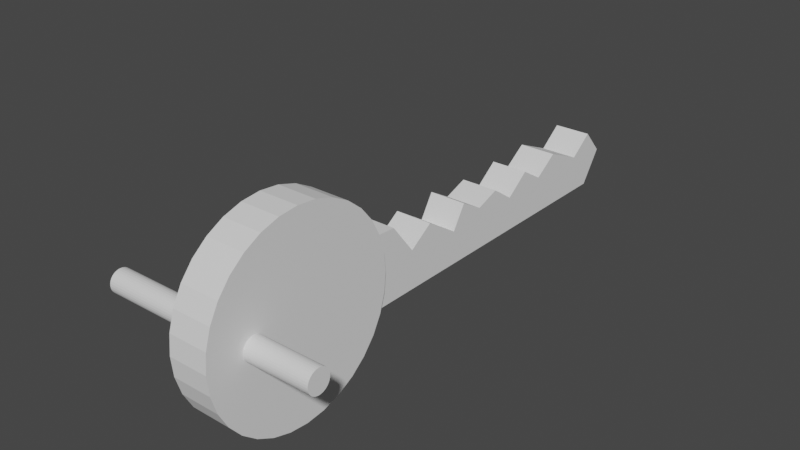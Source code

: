 # Source: Nyckel.blend  (saved by Blender 3.3.6; exported with 4.5.12 LTS)
import bpy
from mathutils import Matrix  # noqa: F401  (used for matrix-valued properties, if any)

bpy.ops.wm.read_factory_settings(use_empty=True)
scene = bpy.context.scene
scene.name = 'Scene'

# ---- collections
col_collection = bpy.data.collections.new('Collection'); scene.collection.children.link(col_collection)

# ---- world
world_world = bpy.data.worlds.new('World'); scene.world = world_world
world_world.use_nodes = True; world_world.node_tree.nodes.clear()
_N = world_world.node_tree.nodes; _L = world_world.node_tree.links
n0 = _N.new('ShaderNodeOutputWorld'); n0.name = 'World Output'; n0.location = (300, 300)
n1 = _N.new('ShaderNodeBackground'); n1.name = 'Background'; n1.location = (10, 300)
n1.inputs[0].default_value = (0.05088, 0.05088, 0.05088, 1.0)
_L.new(n1.outputs[0], n0.inputs[0])
n0.is_active_output = True
world_world.color = (0.05088, 0.05088, 0.05088)
world_world.use_sun_shadow = False
world_world.sun_shadow_jitter_overblur = 0.0

# ---- meshes
me_cube_001 = bpy.data.meshes.new('Cube.001')
me_cube_001.from_pydata([(-0.1076, -1.0, -0.3996), (-0.1076, -1.0, -0.04088), (-0.1076, 1.0, -0.3996), (-0.1076, 1.0, -0.09269), (0.09473, -1.0, -0.3996), (0.09473, -1.0, -0.04088), (0.09473, 1.0, -0.3996), (0.09473, 1.0, -0.09269), (-0.1076, -1.0, -0.224), (-0.1076, 1.118, -0.224), (0.09473, 1.118, -0.224), (0.09473, -1.0, -0.224), (-0.1076, 0.7786, -0.3996), (-0.1076, 0.6453, -0.3996), (-0.1076, 0.512, -0.3996), (-0.1076, 0.3786, -0.3996), (-0.1076, 0.2453, -0.3996), (-0.1076, 0.112, -0.3996), (-0.1076, -0.02138, -0.3996), (-0.1076, -0.1547, -0.3996), (-0.1076, -0.288, -0.3996), (-0.1076, -0.4214, -0.3996), (-0.1076, -0.5547, -0.3996), (-0.1076, -0.688, -0.3996), (-0.1076, -0.8214, -0.3996), (-0.1076, -0.9547, -0.3996), (-0.1076, -0.9547, -0.04088), (-0.1076, -0.8214, -0.01036), (-0.1076, -0.688, -0.01801), (-0.1076, -0.5547, -0.1877), (-0.1076, -0.4214, -0.09753), (-0.1076, -0.2312, -0.2178), (-0.1076, -0.1547, -0.09293), (-0.1076, -0.02138, -0.1682), (-0.1076, 0.112, -0.1197), (-0.1076, 0.2453, -0.21), (-0.1076, 0.3786, -0.1088), (-0.1076, 0.512, -0.1896), (-0.1076, 0.6453, -0.09729), (-0.1076, 0.8696, -0.1927), (0.09473, -0.9547, -0.3996), (0.09473, -0.8214, -0.3996), (0.09473, -0.688, -0.3996), (0.09473, -0.5547, -0.3996), (0.09473, -0.4214, -0.3996), (0.09473, -0.288, -0.3996), (0.09473, -0.1547, -0.3996), (0.09473, -0.02138, -0.3996), (0.09473, 0.112, -0.3996), (0.09473, 0.2453, -0.3996), (0.09473, 0.3786, -0.3996), (0.09473, 0.512, -0.3996), (0.09473, 0.6453, -0.3996), (0.09473, 0.7786, -0.3996), (0.09473, 0.8696, -0.1927), (0.09473, 0.6453, -0.09729), (0.09473, 0.512, -0.1896), (0.09473, 0.3786, -0.1088), (0.09473, 0.2453, -0.21), (0.09473, 0.112, -0.1197), (0.09473, -0.02138, -0.1682), (0.09473, -0.1547, -0.09293), (0.09473, -0.2312, -0.2178), (0.09473, -0.4214, -0.09753), (0.09473, -0.5547, -0.1877), (0.09473, -0.688, -0.01801), (0.09473, -0.8214, -0.01036), (0.09473, -0.9547, -0.04088), (0.09473, 0.8838, -0.224), (0.09473, 0.7425, -0.224), (0.09473, 0.6013, -0.224), (0.09473, 0.4601, -0.224), (0.09473, 0.3189, -0.224), (0.09473, 0.1777, -0.224), (0.09473, 0.03647, -0.224), (0.09473, -0.1047, -0.224), (0.09473, -0.246, -0.224), (0.09473, -0.3872, -0.224), (0.09473, -0.5284, -0.224), (0.09473, -0.6696, -0.224), (0.09473, -0.8108, -0.224), (0.09473, -0.952, -0.224), (-0.1076, -0.952, -0.224), (-0.1076, -0.8108, -0.224), (-0.1076, -0.6696, -0.224), (-0.1076, -0.5284, -0.224), (-0.1076, -0.3872, -0.224), (-0.1076, -0.246, -0.224), (-0.1076, -0.1047, -0.224), (-0.1076, 0.03647, -0.224), (-0.1076, 0.1777, -0.224), (-0.1076, 0.3189, -0.224), (-0.1076, 0.4601, -0.224), (-0.1076, 0.6013, -0.224), (-0.1076, 0.7425, -0.224), (-0.1076, 0.8838, -0.224), (-0.1076, 1.096, -0.257), (0.09473, 1.096, -0.257), (0.09473, -1.0, -0.257), (-0.1076, -1.0, -0.257), (-0.1076, -0.9525, -0.257), (-0.1076, -0.8128, -0.257), (-0.1076, -0.6731, -0.257), (-0.1076, -0.5333, -0.257), (-0.1076, -0.3936, -0.257), (-0.1076, -0.2539, -0.257), (-0.1076, -0.1141, -0.257), (-0.1076, 0.0256, -0.257), (-0.1076, 0.1653, -0.257), (-0.1076, 0.3051, -0.257), (-0.1076, 0.4448, -0.257), (-0.1076, 0.5845, -0.257), (-0.1076, 0.7243, -0.257), (-0.1076, 0.864, -0.257), (0.09473, 0.864, -0.257), (0.09473, 0.7243, -0.257), (0.09473, 0.5845, -0.257), (0.09473, 0.4448, -0.257), (0.09473, 0.3051, -0.257), (0.09473, 0.1653, -0.257), (0.09473, 0.0256, -0.257), (0.09473, -0.1141, -0.257), (0.09473, -0.2539, -0.257), (0.09473, -0.3936, -0.257), (0.09473, -0.5333, -0.257), (0.09473, -0.6731, -0.257), (0.09473, -0.8128, -0.257), (0.09473, -0.9525, -0.257), (-0.09857, 0.8838, -0.224), (-0.09857, 1.118, -0.224), (-0.09857, -0.6696, -0.224), (-0.09857, -0.5284, -0.224), (-0.09857, -0.3872, -0.224), (-0.09857, -0.246, -0.224), (-0.09857, -0.1047, -0.224), (-0.09857, 0.03647, -0.224), (-0.09857, 0.1777, -0.224), (-0.09857, 0.3189, -0.224), (-0.09857, 0.4601, -0.224), (-0.09857, 0.6013, -0.224), (-0.09857, 0.7425, -0.224), (-0.09857, 1.096, -0.257), (-0.09857, -0.6731, -0.257), (-0.09857, -0.5333, -0.257), (-0.09857, -0.3936, -0.257), (-0.09857, -0.2539, -0.257), (-0.09857, -0.1141, -0.257), (-0.09857, 0.0256, -0.257), (-0.09857, 0.1653, -0.257), (-0.09857, 0.3051, -0.257), (-0.09857, 0.4448, -0.257), (-0.09857, 0.5845, -0.257), (-0.09857, 0.7243, -0.257), (-0.09857, 0.864, -0.257), (-0.0975, 1.118, -0.224), (-0.0975, 1.096, -0.257)], [], [(95, 39, 3, 9), (9, 3, 7, 10), (81, 67, 5, 11), (11, 5, 1, 8), (25, 40, 4, 0), (67, 26, 1, 5), (98, 11, 8, 99), (127, 81, 11, 98), (96, 9, 10, 97), (113, 112, 152, 153), (99, 8, 82, 100), (100, 82, 83, 101), (101, 83, 84, 102), (84, 85, 131, 130), (95, 9, 129, 128), (106, 105, 145, 146), (91, 92, 138, 137), (96, 113, 153, 141), (107, 106, 146, 147), (9, 96, 141, 129), (90, 91, 137, 136), (108, 107, 147, 148), (89, 90, 136, 135), (102, 84, 130, 142), (97, 10, 68, 114), (114, 68, 69, 115), (115, 69, 70, 116), (116, 70, 71, 117), (117, 71, 72, 118), (118, 72, 73, 119), (119, 73, 74, 120), (120, 74, 75, 121), (121, 75, 76, 122), (122, 76, 77, 123), (123, 77, 78, 124), (124, 78, 79, 125), (125, 79, 80, 126), (126, 80, 81, 127), (7, 3, 39, 54), (54, 39, 38, 55), (55, 38, 37, 56), (56, 37, 36, 57), (57, 36, 35, 58), (58, 35, 34, 59), (59, 34, 33, 60), (60, 33, 32, 61), (61, 32, 31, 62), (62, 31, 30, 63), (63, 30, 29, 64), (64, 29, 28, 65), (65, 28, 27, 66), (66, 27, 26, 67), (2, 6, 53, 12), (12, 53, 52, 13), (13, 52, 51, 14), (14, 51, 50, 15), (15, 50, 49, 16), (16, 49, 48, 17), (17, 48, 47, 18), (18, 47, 46, 19), (19, 46, 45, 20), (20, 45, 44, 21), (21, 44, 43, 22), (22, 43, 42, 23), (23, 42, 41, 24), (24, 41, 40, 25), (10, 7, 54, 68), (68, 54, 55, 69), (69, 55, 56, 70), (70, 56, 57, 71), (71, 57, 58, 72), (72, 58, 59, 73), (73, 59, 60, 74), (74, 60, 61, 75), (75, 61, 62, 76), (76, 62, 63, 77), (77, 63, 64, 78), (78, 64, 65, 79), (79, 65, 66, 80), (80, 66, 67, 81), (8, 1, 26, 82), (82, 26, 27, 83), (83, 27, 28, 84), (84, 28, 29, 85), (85, 29, 30, 86), (86, 30, 31, 87), (87, 31, 32, 88), (88, 32, 33, 89), (89, 33, 34, 90), (90, 34, 35, 91), (91, 35, 36, 92), (92, 36, 37, 93), (93, 37, 38, 94), (94, 38, 39, 95), (41, 126, 127, 40), (42, 125, 126, 41), (43, 124, 125, 42), (44, 123, 124, 43), (45, 122, 123, 44), (46, 121, 122, 45), (47, 120, 121, 46), (48, 119, 120, 47), (49, 118, 119, 48), (50, 117, 118, 49), (51, 116, 117, 50), (52, 115, 116, 51), (53, 114, 115, 52), (6, 97, 114, 53), (13, 112, 113, 12), (14, 111, 112, 13), (15, 110, 111, 14), (16, 109, 110, 15), (17, 108, 109, 16), (18, 107, 108, 17), (19, 106, 107, 18), (20, 105, 106, 19), (21, 104, 105, 20), (22, 103, 104, 21), (23, 102, 103, 22), (24, 101, 102, 23), (25, 100, 101, 24), (0, 99, 100, 25), (12, 113, 96, 2), (2, 96, 97, 6), (40, 127, 98, 4), (4, 98, 99, 0), (153, 128, 129, 141), (142, 130, 131, 143), (143, 131, 132, 144), (144, 132, 133, 145), (145, 133, 134, 146), (146, 134, 135, 147), (147, 135, 136, 148), (148, 136, 137, 149), (149, 137, 138, 150), (150, 138, 139, 151), (151, 139, 140, 152), (152, 140, 128, 153), (92, 93, 139, 138), (105, 104, 144, 145), (85, 86, 132, 131), (112, 111, 151, 152), (93, 94, 140, 139), (104, 103, 143, 144), (86, 87, 133, 132), (111, 110, 150, 151), (94, 95, 128, 140), (103, 102, 142, 143), (87, 88, 134, 133), (110, 109, 149, 150), (88, 89, 135, 134), (109, 108, 148, 149), (96, 9, 154, 155)])
_uv = me_cube_001.uv_layers.new(name='UVMap')
_uv.uv.foreach_set('vector', [0.4973, 0.2223, 0.625, 0.2223, 0.625, 0.25, 0.4973, 0.25, 0.4973, 0.25, 0.625, 0.25, 0.625, 0.5, 0.4973, 0.5, 0.4973, 0.7443, 0.625, 0.7443, 0.625, 0.75, 0.4973, 0.75, 0.4973, 0.75, 0.625, 0.75, 0.625, 1.0, 0.4973, 1.0, 0.125, 0.7443, 0.375, 0.7443, 0.375, 0.75, 0.125, 0.75, 0.625, 0.7443, 0.875, 0.7443, 0.875, 0.75, 0.625, 0.75, 0.4744, 0.75, 0.4973, 0.75, 0.4973, 1.0, 0.4744, 1.0, 0.4744, 0.7443, 0.4973, 0.7443, 0.4973, 0.75, 0.4744, 0.75, 0.4744, 0.25, 0.4973, 0.25, 0.4973, 0.5, 0.4744, 0.5, 0.4744, 0.2223, 0.4744, 0.2057, 0.4744, 0.2057, 0.4744, 0.2223, 0.4744, 0.0, 0.4973, 0.0, 0.4973, 0.005661, 0.4744, 0.005661, 0.4744, 0.005661, 0.4973, 0.005661, 0.4973, 0.02233, 0.4744, 0.02233, 0.4744, 0.02233, 0.4973, 0.02233, 0.4973, 0.03899, 0.4744, 0.03899, 0.4973, 0.03899, 0.4973, 0.05566, 0.4973, 0.05566, 0.4973, 0.03899, 0.4973, 0.2223, 0.4973, 0.25, 0.4973, 0.25, 0.4973, 0.2223, 0.4744, 0.1057, 0.4744, 0.08899, 0.4744, 0.08899, 0.4744, 0.1057, 0.4973, 0.1557, 0.4973, 0.1723, 0.4973, 0.1723, 0.4973, 0.1557, 0.4744, 0.25, 0.4744, 0.2223, 0.4744, 0.2223, 0.4744, 0.25, 0.4744, 0.1223, 0.4744, 0.1057, 0.4744, 0.1057, 0.4744, 0.1223, 0.4973, 0.25, 0.4744, 0.25, 0.4744, 0.25, 0.4973, 0.25, 0.4973, 0.139, 0.4973, 0.1557, 0.4973, 0.1557, 0.4973, 0.139, 0.4744, 0.139, 0.4744, 0.1223, 0.4744, 0.1223, 0.4744, 0.139, 0.4973, 0.1223, 0.4973, 0.139, 0.4973, 0.139, 0.4973, 0.1223, 0.4744, 0.03899, 0.4973, 0.03899, 0.4973, 0.03899, 0.4744, 0.03899, 0.4744, 0.5, 0.4973, 0.5, 0.4973, 0.5277, 0.4744, 0.5277, 0.4744, 0.5277, 0.4973, 0.5277, 0.4973, 0.5443, 0.4744, 0.5443, 0.4744, 0.5443, 0.4973, 0.5443, 0.4973, 0.561, 0.4744, 0.561, 0.4744, 0.561, 0.4973, 0.561, 0.4973, 0.5777, 0.4744, 0.5777, 0.4744, 0.5777, 0.4973, 0.5777, 0.4973, 0.5943, 0.4744, 0.5943, 0.4744, 0.5943, 0.4973, 0.5943, 0.4973, 0.611, 0.4744, 0.611, 0.4744, 0.611, 0.4973, 0.611, 0.4973, 0.6277, 0.4744, 0.6277, 0.4744, 0.6277, 0.4973, 0.6277, 0.4973, 0.6443, 0.4744, 0.6443, 0.4744, 0.6443, 0.4973, 0.6443, 0.4973, 0.661, 0.4744, 0.661, 0.4744, 0.661, 0.4973, 0.661, 0.4973, 0.6777, 0.4744, 0.6777, 0.4744, 0.6777, 0.4973, 0.6777, 0.4973, 0.6943, 0.4744, 0.6943, 0.4744, 0.6943, 0.4973, 0.6943, 0.4973, 0.711, 0.4744, 0.711, 0.4744, 0.711, 0.4973, 0.711, 0.4973, 0.7277, 0.4744, 0.7277, 0.4744, 0.7277, 0.4973, 0.7277, 0.4973, 0.7443, 0.4744, 0.7443, 0.625, 0.5, 0.875, 0.5, 0.875, 0.5277, 0.625, 0.5277, 0.625, 0.5277, 0.875, 0.5277, 0.875, 0.5443, 0.625, 0.5443, 0.625, 0.5443, 0.875, 0.5443, 0.875, 0.561, 0.625, 0.561, 0.625, 0.561, 0.875, 0.561, 0.875, 0.5777, 0.625, 0.5777, 0.625, 0.5777, 0.875, 0.5777, 0.875, 0.5943, 0.625, 0.5943, 0.625, 0.5943, 0.875, 0.5943, 0.875, 0.611, 0.625, 0.611, 0.625, 0.611, 0.875, 0.611, 0.875, 0.6277, 0.625, 0.6277, 0.625, 0.6277, 0.875, 0.6277, 0.875, 0.6443, 0.625, 0.6443, 0.625, 0.6443, 0.875, 0.6443, 0.875, 0.661, 0.625, 0.661, 0.625, 0.661, 0.875, 0.661, 0.875, 0.6777, 0.625, 0.6777, 0.625, 0.6777, 0.875, 0.6777, 0.875, 0.6943, 0.5471, 0.6963, 0.5471, 0.6963, 0.875, 0.6943, 0.875, 0.711, 0.625, 0.711, 0.625, 0.711, 0.875, 0.711, 0.875, 0.7277, 0.625, 0.7277, 0.625, 0.7277, 0.875, 0.7277, 0.875, 0.7443, 0.625, 0.7443, 0.125, 0.5, 0.375, 0.5, 0.375, 0.5277, 0.125, 0.5277, 0.125, 0.5277, 0.375, 0.5277, 0.375, 0.5443, 0.125, 0.5443, 0.125, 0.5443, 0.375, 0.5443, 0.375, 0.561, 0.125, 0.561, 0.125, 0.561, 0.375, 0.561, 0.375, 0.5777, 0.125, 0.5777, 0.125, 0.5777, 0.375, 0.5777, 0.375, 0.5943, 0.125, 0.5943, 0.125, 0.5943, 0.375, 0.5943, 0.375, 0.611, 0.125, 0.611, 0.125, 0.611, 0.375, 0.611, 0.375, 0.6277, 0.125, 0.6277, 0.125, 0.6277, 0.375, 0.6277, 0.375, 0.6443, 0.125, 0.6443, 0.125, 0.6443, 0.375, 0.6443, 0.375, 0.661, 0.125, 0.661, 0.125, 0.661, 0.375, 0.661, 0.375, 0.6777, 0.125, 0.6777, 0.125, 0.6777, 0.375, 0.6777, 0.375, 0.6943, 0.125, 0.6943, 0.125, 0.6943, 0.375, 0.6943, 0.375, 0.711, 0.125, 0.711, 0.125, 0.711, 0.375, 0.711, 0.375, 0.7277, 0.125, 0.7277, 0.125, 0.7277, 0.375, 0.7277, 0.375, 0.7443, 0.125, 0.7443, 0.4973, 0.5, 0.625, 0.5, 0.625, 0.5277, 0.4973, 0.5277, 0.4973, 0.5277, 0.625, 0.5277, 0.625, 0.5443, 0.4973, 0.5443, 0.4973, 0.5443, 0.625, 0.5443, 0.625, 0.561, 0.4973, 0.561, 0.4973, 0.561, 0.625, 0.561, 0.625, 0.5777, 0.4973, 0.5777, 0.4973, 0.5777, 0.625, 0.5777, 0.625, 0.5943, 0.4973, 0.5943, 0.4973, 0.5943, 0.625, 0.5943, 0.625, 0.611, 0.4973, 0.611, 0.4973, 0.611, 0.625, 0.611, 0.625, 0.6277, 0.4973, 0.6277, 0.4973, 0.6277, 0.625, 0.6277, 0.625, 0.6443, 0.4973, 0.6443, 0.4973, 0.6443, 0.625, 0.6443, 0.625, 0.661, 0.4973, 0.661, 0.4973, 0.661, 0.625, 0.661, 0.625, 0.6777, 0.4973, 0.6777, 0.4973, 0.6777, 0.625, 0.6777, 0.5471, 0.6963, 0.4973, 0.6943, 0.4973, 0.6943, 0.5471, 0.6963, 0.625, 0.711, 0.4973, 0.711, 0.4973, 0.711, 0.625, 0.711, 0.625, 0.7277, 0.4973, 0.7277, 0.4973, 0.7277, 0.625, 0.7277, 0.625, 0.7443, 0.4973, 0.7443, 0.4973, 0.0, 0.625, 0.0, 0.625, 0.005661, 0.4973, 0.005661, 0.4973, 0.005661, 0.625, 0.005661, 0.625, 0.02233, 0.4973, 0.02233, 0.4973, 0.02233, 0.625, 0.02233, 0.625, 0.03899, 0.4973, 0.03899, 0.4973, 0.03899, 0.625, 0.03899, 0.5471, 0.05374, 0.4973, 0.05566, 0.4973, 0.05566, 0.5471, 0.05374, 0.625, 0.07233, 0.4973, 0.07233, 0.4973, 0.07233, 0.625, 0.07233, 0.625, 0.08899, 0.4973, 0.08899, 0.4973, 0.08899, 0.625, 0.08899, 0.625, 0.1057, 0.4973, 0.1057, 0.4973, 0.1057, 0.625, 0.1057, 0.625, 0.1223, 0.4973, 0.1223, 0.4973, 0.1223, 0.625, 0.1223, 0.625, 0.139, 0.4973, 0.139, 0.4973, 0.139, 0.625, 0.139, 0.625, 0.1557, 0.4973, 0.1557, 0.4973, 0.1557, 0.625, 0.1557, 0.625, 0.1723, 0.4973, 0.1723, 0.4973, 0.1723, 0.625, 0.1723, 0.625, 0.189, 0.4973, 0.189, 0.4973, 0.189, 0.625, 0.189, 0.625, 0.2057, 0.4973, 0.2057, 0.4973, 0.2057, 0.625, 0.2057, 0.625, 0.2223, 0.4973, 0.2223, 0.375, 0.7277, 0.4744, 0.7277, 0.4744, 0.7443, 0.375, 0.7443, 0.375, 0.711, 0.4744, 0.711, 0.4744, 0.7277, 0.375, 0.7277, 0.375, 0.6943, 0.4744, 0.6943, 0.4744, 0.711, 0.375, 0.711, 0.375, 0.6777, 0.4744, 0.6777, 0.4744, 0.6943, 0.375, 0.6943, 0.375, 0.661, 0.4744, 0.661, 0.4744, 0.6777, 0.375, 0.6777, 0.375, 0.6443, 0.4744, 0.6443, 0.4744, 0.661, 0.375, 0.661, 0.375, 0.6277, 0.4744, 0.6277, 0.4744, 0.6443, 0.375, 0.6443, 0.375, 0.611, 0.4744, 0.611, 0.4744, 0.6277, 0.375, 0.6277, 0.375, 0.5943, 0.4744, 0.5943, 0.4744, 0.611, 0.375, 0.611, 0.375, 0.5777, 0.4744, 0.5777, 0.4744, 0.5943, 0.375, 0.5943, 0.375, 0.561, 0.4744, 0.561, 0.4744, 0.5777, 0.375, 0.5777, 0.375, 0.5443, 0.4744, 0.5443, 0.4744, 0.561, 0.375, 0.561, 0.375, 0.5277, 0.4744, 0.5277, 0.4744, 0.5443, 0.375, 0.5443, 0.375, 0.5, 0.4744, 0.5, 0.4744, 0.5277, 0.375, 0.5277, 0.375, 0.2057, 0.4744, 0.2057, 0.4744, 0.2223, 0.375, 0.2223, 0.375, 0.189, 0.4744, 0.189, 0.4744, 0.2057, 0.375, 0.2057, 0.375, 0.1723, 0.4744, 0.1723, 0.4744, 0.189, 0.375, 0.189, 0.375, 0.1557, 0.4744, 0.1557, 0.4744, 0.1723, 0.375, 0.1723, 0.375, 0.139, 0.4744, 0.139, 0.4744, 0.1557, 0.375, 0.1557, 0.375, 0.1223, 0.4744, 0.1223, 0.4744, 0.139, 0.375, 0.139, 0.375, 0.1057, 0.4744, 0.1057, 0.4744, 0.1223, 0.375, 0.1223, 0.375, 0.08899, 0.4744, 0.08899, 0.4744, 0.1057, 0.375, 0.1057, 0.375, 0.07233, 0.4744, 0.07233, 0.4744, 0.08899, 0.375, 0.08899, 0.375, 0.05566, 0.4744, 0.05566, 0.4744, 0.07233, 0.375, 0.07233, 0.375, 0.03899, 0.4744, 0.03899, 0.4744, 0.05566, 0.375, 0.05566, 0.375, 0.02233, 0.4744, 0.02233, 0.4744, 0.03899, 0.375, 0.03899, 0.375, 0.005661, 0.4744, 0.005661, 0.4744, 0.02233, 0.375, 0.02233, 0.375, 0.0, 0.4744, 0.0, 0.4744, 0.005661, 0.375, 0.005661, 0.375, 0.2223, 0.4744, 0.2223, 0.4744, 0.25, 0.375, 0.25, 0.375, 0.25, 0.4744, 0.25, 0.4744, 0.5, 0.375, 0.5, 0.375, 0.7443, 0.4744, 0.7443, 0.4744, 0.75, 0.375, 0.75, 0.375, 0.75, 0.4744, 0.75, 0.4744, 1.0, 0.375, 1.0, 0.4744, 0.2223, 0.4973, 0.2223, 0.4973, 0.25, 0.4744, 0.25, 0.4744, 0.03899, 0.4973, 0.03899, 0.4973, 0.05566, 0.4744, 0.05566, 0.4744, 0.05566, 0.4973, 0.05566, 0.4973, 0.07233, 0.4744, 0.07233, 0.4744, 0.07233, 0.4973, 0.07233, 0.4973, 0.08899, 0.4744, 0.08899, 0.4744, 0.08899, 0.4973, 0.08899, 0.4973, 0.1057, 0.4744, 0.1057, 0.4744, 0.1057, 0.4973, 0.1057, 0.4973, 0.1223, 0.4744, 0.1223, 0.4744, 0.1223, 0.4973, 0.1223, 0.4973, 0.139, 0.4744, 0.139, 0.4744, 0.139, 0.4973, 0.139, 0.4973, 0.1557, 0.4744, 0.1557, 0.4744, 0.1557, 0.4973, 0.1557, 0.4973, 0.1723, 0.4744, 0.1723, 0.4744, 0.1723, 0.4973, 0.1723, 0.4973, 0.189, 0.4744, 0.189, 0.4744, 0.189, 0.4973, 0.189, 0.4973, 0.2057, 0.4744, 0.2057, 0.4744, 0.2057, 0.4973, 0.2057, 0.4973, 0.2223, 0.4744, 0.2223, 0.4973, 0.1723, 0.4973, 0.189, 0.4973, 0.189, 0.4973, 0.1723, 0.4744, 0.08899, 0.4744, 0.07233, 0.4744, 0.07233, 0.4744, 0.08899, 0.4973, 0.05566, 0.4973, 0.07233, 0.4973, 0.07233, 0.4973, 0.05566, 0.4744, 0.2057, 0.4744, 0.189, 0.4744, 0.189, 0.4744, 0.2057, 0.4973, 0.189, 0.4973, 0.2057, 0.4973, 0.2057, 0.4973, 0.189, 0.4744, 0.07233, 0.4744, 0.05566, 0.4744, 0.05566, 0.4744, 0.07233, 0.4973, 0.07233, 0.4973, 0.08899, 0.4973, 0.08899, 0.4973, 0.07233, 0.4744, 0.189, 0.4744, 0.1723, 0.4744, 0.1723, 0.4744, 0.189, 0.4973, 0.2057, 0.4973, 0.2223, 0.4973, 0.2223, 0.4973, 0.2057, 0.4744, 0.05566, 0.4744, 0.03899, 0.4744, 0.03899, 0.4744, 0.05566, 0.4973, 0.08899, 0.4973, 0.1057, 0.4973, 0.1057, 0.4973, 0.08899, 0.4744, 0.1723, 0.4744, 0.1557, 0.4744, 0.1557, 0.4744, 0.1723, 0.4973, 0.1057, 0.4973, 0.1223, 0.4973, 0.1223, 0.4973, 0.1057, 0.4744, 0.1557, 0.4744, 0.139, 0.4744, 0.139, 0.4744, 0.1557, 0.4744, 0.25, 0.4973, 0.25, 0.4973, 0.25, 0.4744, 0.25])
me_cube_001.update()
me_cylinder_001 = bpy.data.meshes.new('Cylinder.001')
me_cylinder_001.from_pydata([(-6.964e-09, 1.0, -0.8407), (6.295e-08, 1.0, -0.44), (0.1951, 0.9808, -0.8407), (0.1951, 0.9808, -0.44), (0.3827, 0.9239, -0.8407), (0.3827, 0.9239, -0.44), (0.5556, 0.8315, -0.8407), (0.5556, 0.8315, -0.44), (0.7071, 0.7071, -0.8407), (0.7071, 0.7071, -0.44), (0.8315, 0.5556, -0.8407), (0.8315, 0.5556, -0.44), (0.9239, 0.3827, -0.8407), (0.9239, 0.3827, -0.44), (0.9808, 0.1951, -0.8407), (0.9808, 0.1951, -0.44), (1.0, 0.0, -0.8407), (1.0, 0.0, -0.44), (0.9808, -0.1951, -0.8407), (0.9808, -0.1951, -0.44), (0.9239, -0.3827, -0.8407), (0.9239, -0.3827, -0.44), (0.8315, -0.5556, -0.8407), (0.8315, -0.5556, -0.44), (0.7071, -0.7071, -0.8407), (0.7071, -0.7071, -0.44), (0.5556, -0.8315, -0.8407), (0.5556, -0.8315, -0.44), (0.3827, -0.9239, -0.8407), (0.3827, -0.9239, -0.44), (0.1951, -0.9808, -0.8407), (0.1951, -0.9808, -0.44), (-6.964e-09, -1.0, -0.8407), (6.295e-08, -1.0, -0.44), (-0.1951, -0.9808, -0.8407), (-0.1951, -0.9808, -0.44), (-0.3827, -0.9239, -0.8407), (-0.3827, -0.9239, -0.44), (-0.5556, -0.8315, -0.8407), (-0.5556, -0.8315, -0.44), (-0.7071, -0.7071, -0.8407), (-0.7071, -0.7071, -0.44), (-0.8315, -0.5556, -0.8407), (-0.8315, -0.5556, -0.44), (-0.9239, -0.3827, -0.8407), (-0.9239, -0.3827, -0.44), (-0.9808, -0.1951, -0.8407), (-0.9808, -0.1951, -0.44), (-1.0, 0.0, -0.8407), (-1.0, 0.0, -0.44), (-0.9808, 0.1951, -0.8407), (-0.9808, 0.1951, -0.44), (-0.9239, 0.3827, -0.8407), (-0.9239, 0.3827, -0.44), (-0.8315, 0.5556, -0.8407), (-0.8315, 0.5556, -0.44), (-0.7071, 0.7071, -0.8407), (-0.7071, 0.7071, -0.44), (-0.5556, 0.8315, -0.8407), (-0.5556, 0.8315, -0.44), (-0.3827, 0.9239, -0.8407), (-0.3827, 0.9239, -0.44), (-0.1951, 0.9808, -0.8407), (-0.1951, 0.9808, -0.44)], [], [(0, 1, 3, 2), (2, 3, 5, 4), (4, 5, 7, 6), (6, 7, 9, 8), (8, 9, 11, 10), (10, 11, 13, 12), (12, 13, 15, 14), (14, 15, 17, 16), (16, 17, 19, 18), (18, 19, 21, 20), (20, 21, 23, 22), (22, 23, 25, 24), (24, 25, 27, 26), (26, 27, 29, 28), (28, 29, 31, 30), (30, 31, 33, 32), (32, 33, 35, 34), (34, 35, 37, 36), (36, 37, 39, 38), (38, 39, 41, 40), (40, 41, 43, 42), (42, 43, 45, 44), (44, 45, 47, 46), (46, 47, 49, 48), (48, 49, 51, 50), (50, 51, 53, 52), (52, 53, 55, 54), (54, 55, 57, 56), (56, 57, 59, 58), (58, 59, 61, 60), (3, 1, 63, 61, 59, 57, 55, 53, 51, 49, 47, 45, 43, 41, 39, 37, 35, 33, 31, 29, 27, 25, 23, 21, 19, 17, 15, 13, 11, 9, 7, 5), (60, 61, 63, 62), (62, 63, 1, 0), (0, 2, 4, 6, 8, 10, 12, 14, 16, 18, 20, 22, 24, 26, 28, 30, 32, 34, 36, 38, 40, 42, 44, 46, 48, 50, 52, 54, 56, 58, 60, 62)])
_uv = me_cylinder_001.uv_layers.new(name='UVMap')
_uv.uv.foreach_set('vector', [1.0, 0.5, 1.0, 1.0, 0.9688, 1.0, 0.9688, 0.5, 0.9688, 0.5, 0.9688, 1.0, 0.9375, 1.0, 0.9375, 0.5, 0.9375, 0.5, 0.9375, 1.0, 0.9062, 1.0, 0.9062, 0.5, 0.9062, 0.5, 0.9062, 1.0, 0.875, 1.0, 0.875, 0.5, 0.875, 0.5, 0.875, 1.0, 0.8438, 1.0, 0.8438, 0.5, 0.8438, 0.5, 0.8438, 1.0, 0.8125, 1.0, 0.8125, 0.5, 0.8125, 0.5, 0.8125, 1.0, 0.7812, 1.0, 0.7812, 0.5, 0.7812, 0.5, 0.7812, 1.0, 0.75, 1.0, 0.75, 0.5, 0.75, 0.5, 0.75, 1.0, 0.7188, 1.0, 0.7188, 0.5, 0.7188, 0.5, 0.7188, 1.0, 0.6875, 1.0, 0.6875, 0.5, 0.6875, 0.5, 0.6875, 1.0, 0.6562, 1.0, 0.6562, 0.5, 0.6562, 0.5, 0.6562, 1.0, 0.625, 1.0, 0.625, 0.5, 0.625, 0.5, 0.625, 1.0, 0.5938, 1.0, 0.5938, 0.5, 0.5938, 0.5, 0.5938, 1.0, 0.5625, 1.0, 0.5625, 0.5, 0.5625, 0.5, 0.5625, 1.0, 0.5312, 1.0, 0.5312, 0.5, 0.5312, 0.5, 0.5312, 1.0, 0.5, 1.0, 0.5, 0.5, 0.5, 0.5, 0.5, 1.0, 0.4688, 1.0, 0.4688, 0.5, 0.4688, 0.5, 0.4688, 1.0, 0.4375, 1.0, 0.4375, 0.5, 0.4375, 0.5, 0.4375, 1.0, 0.4062, 1.0, 0.4062, 0.5, 0.4062, 0.5, 0.4062, 1.0, 0.375, 1.0, 0.375, 0.5, 0.375, 0.5, 0.375, 1.0, 0.3438, 1.0, 0.3438, 0.5, 0.3438, 0.5, 0.3438, 1.0, 0.3125, 1.0, 0.3125, 0.5, 0.3125, 0.5, 0.3125, 1.0, 0.2812, 1.0, 0.2812, 0.5, 0.2812, 0.5, 0.2812, 1.0, 0.25, 1.0, 0.25, 0.5, 0.25, 0.5, 0.25, 1.0, 0.2188, 1.0, 0.2188, 0.5, 0.2188, 0.5, 0.2188, 1.0, 0.1875, 1.0, 0.1875, 0.5, 0.1875, 0.5, 0.1875, 1.0, 0.1562, 1.0, 0.1562, 0.5, 0.1562, 0.5, 0.1562, 1.0, 0.125, 1.0, 0.125, 0.5, 0.125, 0.5, 0.125, 1.0, 0.09375, 1.0, 0.09375, 0.5, 0.09375, 0.5, 0.09375, 1.0, 0.0625, 1.0, 0.0625, 0.5, 0.2968, 0.4854, 0.25, 0.49, 0.2032, 0.4854, 0.1582, 0.4717, 0.1167, 0.4496, 0.08029, 0.4197, 0.05045, 0.3833, 0.02827, 0.3418, 0.01461, 0.2968, 0.01, 0.25, 0.01461, 0.2032, 0.02827, 0.1582, 0.05045, 0.1167, 0.08029, 0.08029, 0.1167, 0.05045, 0.1582, 0.02827, 0.2032, 0.01461, 0.25, 0.01, 0.2968, 0.01461, 0.3418, 0.02827, 0.3833, 0.05045, 0.4197, 0.08029, 0.4496, 0.1167, 0.4717, 0.1582, 0.4854, 0.2032, 0.49, 0.25, 0.4854, 0.2968, 0.4717, 0.3418, 0.4496, 0.3833, 0.4197, 0.4197, 0.3833, 0.4496, 0.3418, 0.4717, 0.0625, 0.5, 0.0625, 1.0, 0.03125, 1.0, 0.03125, 0.5, 0.03125, 0.5, 0.03125, 1.0, 0.0, 1.0, 0.0, 0.5, 0.75, 0.49, 0.7968, 0.4854, 0.8418, 0.4717, 0.8833, 0.4496, 0.9197, 0.4197, 0.9496, 0.3833, 0.9717, 0.3418, 0.9854, 0.2968, 0.99, 0.25, 0.9854, 0.2032, 0.9717, 0.1582, 0.9496, 0.1167, 0.9197, 0.08029, 0.8833, 0.05045, 0.8418, 0.02827, 0.7968, 0.01461, 0.75, 0.01, 0.7032, 0.01461, 0.6582, 0.02827, 0.6167, 0.05045, 0.5803, 0.08029, 0.5504, 0.1167, 0.5283, 0.1582, 0.5146, 0.2032, 0.51, 0.25, 0.5146, 0.2968, 0.5283, 0.3418, 0.5504, 0.3833, 0.5803, 0.4197, 0.6167, 0.4496, 0.6582, 0.4717, 0.7032, 0.4854])
me_cylinder_001.update()
me_cylinder_002 = bpy.data.meshes.new('Cylinder.002')
me_cylinder_002.from_pydata([(0.0, 1.0, -1.0), (-7.524e-07, 1.0, 18.21), (0.1951, 0.9808, -1.0), (0.1951, 0.9808, 18.21), (0.3827, 0.9239, -1.0), (0.3827, 0.9239, 18.21), (0.5556, 0.8315, -1.0), (0.5556, 0.8315, 18.21), (0.7071, 0.7071, -1.0), (0.7071, 0.7071, 18.21), (0.8315, 0.5556, -1.0), (0.8315, 0.5556, 18.21), (0.9239, 0.3827, -1.0), (0.9239, 0.3827, 18.21), (0.9808, 0.1951, -1.0), (0.9808, 0.1951, 18.21), (1.0, 0.0, -1.0), (1.0, 0.0, 18.21), (0.9808, -0.1951, -1.0), (0.9808, -0.1951, 18.21), (0.9239, -0.3827, -1.0), (0.9239, -0.3827, 18.21), (0.8315, -0.5556, -1.0), (0.8315, -0.5556, 18.21), (0.7071, -0.7071, -1.0), (0.7071, -0.7071, 18.21), (0.5556, -0.8315, -1.0), (0.5556, -0.8315, 18.21), (0.3827, -0.9239, -1.0), (0.3827, -0.9239, 18.21), (0.1951, -0.9808, -1.0), (0.1951, -0.9808, 18.21), (0.0, -1.0, -1.0), (-7.524e-07, -1.0, 18.21), (-0.1951, -0.9808, -1.0), (-0.1951, -0.9808, 18.21), (-0.3827, -0.9239, -1.0), (-0.3827, -0.9239, 18.21), (-0.5556, -0.8315, -1.0), (-0.5556, -0.8315, 18.21), (-0.7071, -0.7071, -1.0), (-0.7071, -0.7071, 18.21), (-0.8315, -0.5556, -1.0), (-0.8315, -0.5556, 18.21), (-0.9239, -0.3827, -1.0), (-0.9239, -0.3827, 18.21), (-0.9808, -0.1951, -1.0), (-0.9808, -0.1951, 18.21), (-1.0, 0.0, -1.0), (-1.0, 0.0, 18.21), (-0.9808, 0.1951, -1.0), (-0.9808, 0.1951, 18.21), (-0.9239, 0.3827, -1.0), (-0.9239, 0.3827, 18.21), (-0.8315, 0.5556, -1.0), (-0.8315, 0.5556, 18.21), (-0.7071, 0.7071, -1.0), (-0.7071, 0.7071, 18.21), (-0.5556, 0.8315, -1.0), (-0.5556, 0.8315, 18.21), (-0.3827, 0.9239, -1.0), (-0.3827, 0.9239, 18.21), (-0.1951, 0.9808, -1.0), (-0.1951, 0.9808, 18.21)], [], [(0, 1, 3, 2), (2, 3, 5, 4), (4, 5, 7, 6), (6, 7, 9, 8), (8, 9, 11, 10), (10, 11, 13, 12), (12, 13, 15, 14), (14, 15, 17, 16), (16, 17, 19, 18), (18, 19, 21, 20), (20, 21, 23, 22), (22, 23, 25, 24), (24, 25, 27, 26), (26, 27, 29, 28), (28, 29, 31, 30), (30, 31, 33, 32), (32, 33, 35, 34), (34, 35, 37, 36), (36, 37, 39, 38), (38, 39, 41, 40), (40, 41, 43, 42), (42, 43, 45, 44), (44, 45, 47, 46), (46, 47, 49, 48), (48, 49, 51, 50), (50, 51, 53, 52), (52, 53, 55, 54), (54, 55, 57, 56), (56, 57, 59, 58), (58, 59, 61, 60), (3, 1, 63, 61, 59, 57, 55, 53, 51, 49, 47, 45, 43, 41, 39, 37, 35, 33, 31, 29, 27, 25, 23, 21, 19, 17, 15, 13, 11, 9, 7, 5), (60, 61, 63, 62), (62, 63, 1, 0), (0, 2, 4, 6, 8, 10, 12, 14, 16, 18, 20, 22, 24, 26, 28, 30, 32, 34, 36, 38, 40, 42, 44, 46, 48, 50, 52, 54, 56, 58, 60, 62)])
_uv = me_cylinder_002.uv_layers.new(name='UVMap')
_uv.uv.foreach_set('vector', [1.0, 0.5, 1.0, 1.0, 0.9688, 1.0, 0.9688, 0.5, 0.9688, 0.5, 0.9688, 1.0, 0.9375, 1.0, 0.9375, 0.5, 0.9375, 0.5, 0.9375, 1.0, 0.9062, 1.0, 0.9062, 0.5, 0.9062, 0.5, 0.9062, 1.0, 0.875, 1.0, 0.875, 0.5, 0.875, 0.5, 0.875, 1.0, 0.8438, 1.0, 0.8438, 0.5, 0.8438, 0.5, 0.8438, 1.0, 0.8125, 1.0, 0.8125, 0.5, 0.8125, 0.5, 0.8125, 1.0, 0.7812, 1.0, 0.7812, 0.5, 0.7812, 0.5, 0.7812, 1.0, 0.75, 1.0, 0.75, 0.5, 0.75, 0.5, 0.75, 1.0, 0.7188, 1.0, 0.7188, 0.5, 0.7188, 0.5, 0.7188, 1.0, 0.6875, 1.0, 0.6875, 0.5, 0.6875, 0.5, 0.6875, 1.0, 0.6562, 1.0, 0.6562, 0.5, 0.6562, 0.5, 0.6562, 1.0, 0.625, 1.0, 0.625, 0.5, 0.625, 0.5, 0.625, 1.0, 0.5938, 1.0, 0.5938, 0.5, 0.5938, 0.5, 0.5938, 1.0, 0.5625, 1.0, 0.5625, 0.5, 0.5625, 0.5, 0.5625, 1.0, 0.5312, 1.0, 0.5312, 0.5, 0.5312, 0.5, 0.5312, 1.0, 0.5, 1.0, 0.5, 0.5, 0.5, 0.5, 0.5, 1.0, 0.4688, 1.0, 0.4688, 0.5, 0.4688, 0.5, 0.4688, 1.0, 0.4375, 1.0, 0.4375, 0.5, 0.4375, 0.5, 0.4375, 1.0, 0.4062, 1.0, 0.4062, 0.5, 0.4062, 0.5, 0.4062, 1.0, 0.375, 1.0, 0.375, 0.5, 0.375, 0.5, 0.375, 1.0, 0.3438, 1.0, 0.3438, 0.5, 0.3438, 0.5, 0.3438, 1.0, 0.3125, 1.0, 0.3125, 0.5, 0.3125, 0.5, 0.3125, 1.0, 0.2812, 1.0, 0.2812, 0.5, 0.2812, 0.5, 0.2812, 1.0, 0.25, 1.0, 0.25, 0.5, 0.25, 0.5, 0.25, 1.0, 0.2188, 1.0, 0.2188, 0.5, 0.2188, 0.5, 0.2188, 1.0, 0.1875, 1.0, 0.1875, 0.5, 0.1875, 0.5, 0.1875, 1.0, 0.1562, 1.0, 0.1562, 0.5, 0.1562, 0.5, 0.1562, 1.0, 0.125, 1.0, 0.125, 0.5, 0.125, 0.5, 0.125, 1.0, 0.09375, 1.0, 0.09375, 0.5, 0.09375, 0.5, 0.09375, 1.0, 0.0625, 1.0, 0.0625, 0.5, 0.2968, 0.4854, 0.25, 0.49, 0.2032, 0.4854, 0.1582, 0.4717, 0.1167, 0.4496, 0.08029, 0.4197, 0.05045, 0.3833, 0.02827, 0.3418, 0.01461, 0.2968, 0.01, 0.25, 0.01461, 0.2032, 0.02827, 0.1582, 0.05045, 0.1167, 0.08029, 0.08029, 0.1167, 0.05045, 0.1582, 0.02827, 0.2032, 0.01461, 0.25, 0.01, 0.2968, 0.01461, 0.3418, 0.02827, 0.3833, 0.05045, 0.4197, 0.08029, 0.4496, 0.1167, 0.4717, 0.1582, 0.4854, 0.2032, 0.49, 0.25, 0.4854, 0.2968, 0.4717, 0.3418, 0.4496, 0.3833, 0.4197, 0.4197, 0.3833, 0.4496, 0.3418, 0.4717, 0.0625, 0.5, 0.0625, 1.0, 0.03125, 1.0, 0.03125, 0.5, 0.03125, 0.5, 0.03125, 1.0, 0.0, 1.0, 0.0, 0.5, 0.75, 0.49, 0.7968, 0.4854, 0.8418, 0.4717, 0.8833, 0.4496, 0.9197, 0.4197, 0.9496, 0.3833, 0.9717, 0.3418, 0.9854, 0.2968, 0.99, 0.25, 0.9854, 0.2032, 0.9717, 0.1582, 0.9496, 0.1167, 0.9197, 0.08029, 0.8833, 0.05045, 0.8418, 0.02827, 0.7968, 0.01461, 0.75, 0.01, 0.7032, 0.01461, 0.6582, 0.02827, 0.6167, 0.05045, 0.5803, 0.08029, 0.5504, 0.1167, 0.5283, 0.1582, 0.5146, 0.2032, 0.51, 0.25, 0.5146, 0.2968, 0.5283, 0.3418, 0.5504, 0.3833, 0.5803, 0.4197, 0.6167, 0.4496, 0.6582, 0.4717, 0.7032, 0.4854])
me_cylinder_002.update()

# ---- objects
ob_cube = bpy.data.objects.new('Cube', me_cube_001)
ob_cylinder = bpy.data.objects.new('Cylinder', me_cylinder_001)
ob_cylinder_001 = bpy.data.objects.new('Cylinder.001', me_cylinder_002)

# ---- transforms, parenting, visibility, modifiers, constraints
ob_cube.location = (0.0, 0.0, 0.1698)
ob_cube.scale = (0.345, 0.345, 0.345)
ob_cylinder.location = (0.1191, -0.4489, 0.09804)
ob_cylinder.rotation_euler = (0.0, 1.571, 0.0)
ob_cylinder.scale = (0.1863, 0.1863, 0.1863)
_m = ob_cylinder.modifiers.new('Boolean', 'BOOLEAN')
_m.object = ob_cylinder_001
ob_cylinder_001.location = (0.1401, -0.5462, 0.09801)
ob_cylinder_001.rotation_euler = (0.0, 1.571, 0.0)
ob_cylinder_001.scale = (-0.02192, -0.02192, -0.02192)

# ---- collection membership
col_collection.objects.link(ob_cube)
col_collection.objects.link(ob_cylinder)
col_collection.objects.link(ob_cylinder_001)

# ---- scene / render settings (as saved in the file)
scene.frame_start = 1; scene.frame_end = 250; scene.frame_set(1)
scene.render.engine = 'BLENDER_EEVEE_NEXT'
scene.cycles.sampling_pattern = 'TABULATED_SOBOL'
scene.cycles.use_light_tree = False
scene.view_settings.view_transform = 'Filmic'
bpy.context.view_layer.update()

# ---- added for rendering (the .blend has no active camera and no usable light): camera, sun
cam_auto = bpy.data.cameras.new('AutoCamera')
cam_auto.lens = 50.0
cam_auto.sensor_width = 36.0
cam_auto.clip_end = 1000.0
ob_auto_camera = bpy.data.objects.new('AutoCamera', cam_auto)
scene.collection.objects.link(ob_auto_camera)
ob_auto_camera.location = (1.02992, -1.4188, 0.960749)
ob_auto_camera.rotation_euler = (1.09748, -7.21219e-08, 0.694738)
scene.camera = ob_auto_camera
light_auto_sun = bpy.data.lights.new('AutoSun', 'SUN')
light_auto_sun.energy = 3.0
light_auto_sun.angle = 0.0523599
ob_auto_sun = bpy.data.objects.new('AutoSun', light_auto_sun)
scene.collection.objects.link(ob_auto_sun)
ob_auto_sun.rotation_euler = (0.872665, 0.174533, 0.523599)
bpy.context.view_layer.update()
